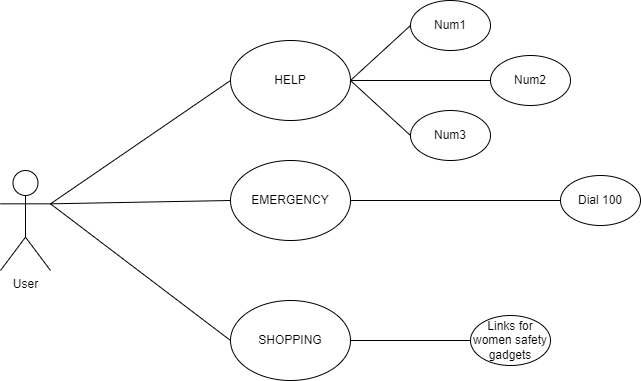

The diagram above was exported from draw.io. Its source (the exported page's mxGraphModel, read from the mxfile embedded in the PNG):
<mxGraphModel dx="880" dy="1544" grid="1" gridSize="10" guides="1" tooltips="1" connect="1" arrows="1" fold="1" page="1" pageScale="1" pageWidth="850" pageHeight="1100" math="0" shadow="0">
  <root>
    <mxCell id="0" />
    <mxCell id="1" parent="0" />
    <mxCell id="terTs1sjCsqfTVyxos5f-1" value="User" style="shape=umlActor;verticalLabelPosition=bottom;verticalAlign=top;html=1;outlineConnect=0;" vertex="1" parent="1">
      <mxGeometry x="100" y="150" width="50" height="100" as="geometry" />
    </mxCell>
    <mxCell id="terTs1sjCsqfTVyxos5f-2" value="HELP" style="ellipse;whiteSpace=wrap;html=1;" vertex="1" parent="1">
      <mxGeometry x="330" y="20" width="120" height="80" as="geometry" />
    </mxCell>
    <mxCell id="terTs1sjCsqfTVyxos5f-3" value="EMERGENCY" style="ellipse;whiteSpace=wrap;html=1;" vertex="1" parent="1">
      <mxGeometry x="330" y="140" width="120" height="80" as="geometry" />
    </mxCell>
    <mxCell id="terTs1sjCsqfTVyxos5f-4" value="SHOPPING" style="ellipse;whiteSpace=wrap;html=1;" vertex="1" parent="1">
      <mxGeometry x="330" y="280" width="120" height="80" as="geometry" />
    </mxCell>
    <mxCell id="terTs1sjCsqfTVyxos5f-6" value="" style="endArrow=none;html=1;rounded=0;entryX=0;entryY=0.5;entryDx=0;entryDy=0;exitX=1;exitY=0.3333333333333333;exitDx=0;exitDy=0;exitPerimeter=0;" edge="1" parent="1" source="terTs1sjCsqfTVyxos5f-1" target="terTs1sjCsqfTVyxos5f-2">
      <mxGeometry width="50" height="50" relative="1" as="geometry">
        <mxPoint x="400" y="260" as="sourcePoint" />
        <mxPoint x="450" y="210" as="targetPoint" />
      </mxGeometry>
    </mxCell>
    <mxCell id="terTs1sjCsqfTVyxos5f-7" value="" style="endArrow=none;html=1;rounded=0;exitX=0;exitY=0.5;exitDx=0;exitDy=0;entryX=1;entryY=0.3333333333333333;entryDx=0;entryDy=0;entryPerimeter=0;" edge="1" parent="1" source="terTs1sjCsqfTVyxos5f-4" target="terTs1sjCsqfTVyxos5f-1">
      <mxGeometry width="50" height="50" relative="1" as="geometry">
        <mxPoint x="400" y="260" as="sourcePoint" />
        <mxPoint x="450" y="210" as="targetPoint" />
      </mxGeometry>
    </mxCell>
    <mxCell id="terTs1sjCsqfTVyxos5f-8" value="" style="endArrow=none;html=1;rounded=0;entryX=0;entryY=0.5;entryDx=0;entryDy=0;exitX=1;exitY=0.3333333333333333;exitDx=0;exitDy=0;exitPerimeter=0;" edge="1" parent="1" source="terTs1sjCsqfTVyxos5f-1" target="terTs1sjCsqfTVyxos5f-3">
      <mxGeometry width="50" height="50" relative="1" as="geometry">
        <mxPoint x="400" y="260" as="sourcePoint" />
        <mxPoint x="450" y="210" as="targetPoint" />
      </mxGeometry>
    </mxCell>
    <mxCell id="terTs1sjCsqfTVyxos5f-14" value="Num3" style="ellipse;whiteSpace=wrap;html=1;" vertex="1" parent="1">
      <mxGeometry x="510" y="90" width="80" height="50" as="geometry" />
    </mxCell>
    <mxCell id="terTs1sjCsqfTVyxos5f-17" value="Num1" style="ellipse;whiteSpace=wrap;html=1;" vertex="1" parent="1">
      <mxGeometry x="510" y="-20" width="80" height="50" as="geometry" />
    </mxCell>
    <mxCell id="terTs1sjCsqfTVyxos5f-18" value="Num2" style="ellipse;whiteSpace=wrap;html=1;" vertex="1" parent="1">
      <mxGeometry x="590" y="35" width="80" height="50" as="geometry" />
    </mxCell>
    <mxCell id="terTs1sjCsqfTVyxos5f-19" value="Dial 100" style="ellipse;whiteSpace=wrap;html=1;" vertex="1" parent="1">
      <mxGeometry x="660" y="155" width="80" height="50" as="geometry" />
    </mxCell>
    <mxCell id="terTs1sjCsqfTVyxos5f-20" value="Links for women safety gadgets" style="ellipse;whiteSpace=wrap;html=1;" vertex="1" parent="1">
      <mxGeometry x="570" y="295" width="80" height="50" as="geometry" />
    </mxCell>
    <mxCell id="terTs1sjCsqfTVyxos5f-21" value="" style="endArrow=none;html=1;rounded=0;entryX=0;entryY=0.5;entryDx=0;entryDy=0;exitX=1;exitY=0.5;exitDx=0;exitDy=0;" edge="1" parent="1" source="terTs1sjCsqfTVyxos5f-2" target="terTs1sjCsqfTVyxos5f-14">
      <mxGeometry width="50" height="50" relative="1" as="geometry">
        <mxPoint x="400" y="240" as="sourcePoint" />
        <mxPoint x="450" y="190" as="targetPoint" />
      </mxGeometry>
    </mxCell>
    <mxCell id="terTs1sjCsqfTVyxos5f-22" value="" style="endArrow=none;html=1;rounded=0;entryX=0;entryY=0.5;entryDx=0;entryDy=0;exitX=1;exitY=0.5;exitDx=0;exitDy=0;" edge="1" parent="1" source="terTs1sjCsqfTVyxos5f-2" target="terTs1sjCsqfTVyxos5f-17">
      <mxGeometry width="50" height="50" relative="1" as="geometry">
        <mxPoint x="460" y="70" as="sourcePoint" />
        <mxPoint x="520" y="135" as="targetPoint" />
      </mxGeometry>
    </mxCell>
    <mxCell id="terTs1sjCsqfTVyxos5f-23" value="" style="endArrow=none;html=1;rounded=0;entryX=0;entryY=0.5;entryDx=0;entryDy=0;exitX=1;exitY=0.5;exitDx=0;exitDy=0;" edge="1" parent="1" source="terTs1sjCsqfTVyxos5f-2" target="terTs1sjCsqfTVyxos5f-18">
      <mxGeometry width="50" height="50" relative="1" as="geometry">
        <mxPoint x="470" y="80" as="sourcePoint" />
        <mxPoint x="530" y="145" as="targetPoint" />
      </mxGeometry>
    </mxCell>
    <mxCell id="terTs1sjCsqfTVyxos5f-24" value="" style="endArrow=none;html=1;rounded=0;entryX=0;entryY=0.5;entryDx=0;entryDy=0;exitX=1;exitY=0.5;exitDx=0;exitDy=0;" edge="1" parent="1" source="terTs1sjCsqfTVyxos5f-3" target="terTs1sjCsqfTVyxos5f-19">
      <mxGeometry width="50" height="50" relative="1" as="geometry">
        <mxPoint x="460" y="70" as="sourcePoint" />
        <mxPoint x="600" y="70" as="targetPoint" />
      </mxGeometry>
    </mxCell>
    <mxCell id="terTs1sjCsqfTVyxos5f-25" value="" style="endArrow=none;html=1;rounded=0;entryX=0;entryY=0.5;entryDx=0;entryDy=0;exitX=1;exitY=0.5;exitDx=0;exitDy=0;" edge="1" parent="1" source="terTs1sjCsqfTVyxos5f-4" target="terTs1sjCsqfTVyxos5f-20">
      <mxGeometry width="50" height="50" relative="1" as="geometry">
        <mxPoint x="460" y="190" as="sourcePoint" />
        <mxPoint x="670" y="190" as="targetPoint" />
      </mxGeometry>
    </mxCell>
  </root>
</mxGraphModel>